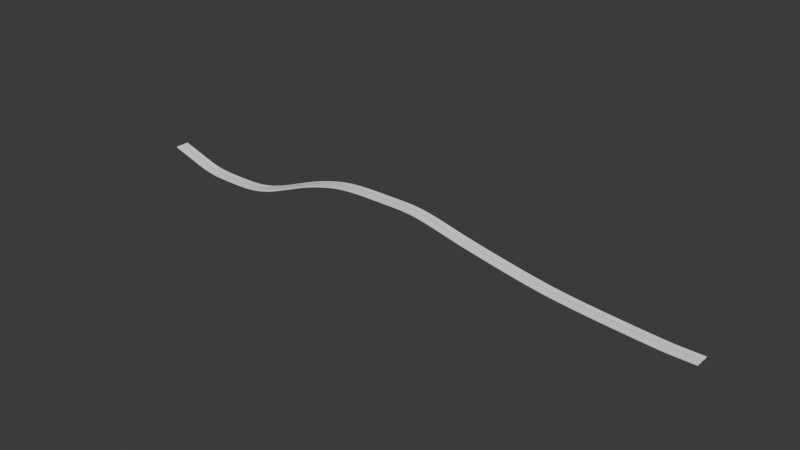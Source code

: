 # Source: sky.blend  (saved by Blender 4.3.34; exported with 4.5.12 LTS)
import bpy
from mathutils import Matrix  # noqa: F401  (used for matrix-valued properties, if any)

bpy.ops.wm.read_factory_settings(use_empty=True)
scene = bpy.context.scene
scene.name = 'Scene'

# ---- collections
col_collection = bpy.data.collections.new('Collection'); scene.collection.children.link(col_collection)

# ---- materials (node trees are filled in below, after node groups)
mat_vidro = bpy.data.materials.new('vidro')
mat_metal = bpy.data.materials.new('metal')
mat_luz = bpy.data.materials.new('luz')

# ---- material node trees
mat_vidro.use_nodes = True; mat_vidro.node_tree.nodes.clear()
_N = mat_vidro.node_tree.nodes; _L = mat_vidro.node_tree.links
n0 = _N.new('ShaderNodeOutputMaterial'); n0.name = 'Material Output'; n0.location = (300, 300)
n1 = _N.new('ShaderNodeBsdfDiffuse'); n1.name = 'Diffuse BSDF'; n1.location = (10, 300)
n1.inputs[0].default_value = (0.9714, 0.9434, 1.0, 1.0)
_L.new(n1.outputs[0], n0.inputs[0])
n0.is_active_output = True
mat_metal.use_nodes = True; mat_metal.node_tree.nodes.clear()
_N = mat_metal.node_tree.nodes; _L = mat_metal.node_tree.links
n0 = _N.new('ShaderNodeBsdfPrincipled'); n0.name = 'Principled BSDF'; n0.location = (10, 300)
n0.inputs[0].default_value = (0.1503, 0.1503, 0.1503, 1.0)
n1 = _N.new('ShaderNodeOutputMaterial'); n1.name = 'Material Output'; n1.location = (300, 300)
_L.new(n0.outputs[0], n1.inputs[0])
n1.is_active_output = True
mat_luz.use_nodes = True; mat_luz.node_tree.nodes.clear()
_N = mat_luz.node_tree.nodes; _L = mat_luz.node_tree.links
n0 = _N.new('ShaderNodeBsdfPrincipled'); n0.name = 'Principled BSDF'; n0.location = (10, 300)
n1 = _N.new('ShaderNodeOutputMaterial'); n1.name = 'Material Output'; n1.location = (300, 300)
_L.new(n0.outputs[0], n1.inputs[0])
n1.is_active_output = True

# ---- world
world_world = bpy.data.worlds.new('World'); scene.world = world_world
world_world.use_nodes = True; world_world.node_tree.nodes.clear()
_N = world_world.node_tree.nodes; _L = world_world.node_tree.links
n0 = _N.new('ShaderNodeOutputWorld'); n0.name = 'World Output'; n0.location = (300, 300)
n1 = _N.new('ShaderNodeBackground'); n1.name = 'Background'; n1.location = (10, 300)
n1.inputs[0].default_value = (0.05088, 0.05088, 0.05088, 1.0)
_L.new(n1.outputs[0], n0.inputs[0])
n0.is_active_output = True
world_world.color = (0.05088, 0.05088, 0.05088)
world_world.sun_shadow_jitter_overblur = 0.0

# ---- meshes
me_cube_001 = bpy.data.meshes.new('Cube.001')
me_cube_001.from_pydata([(-1.227, -1.0, 0.1768), (-1.227, -1.0, 1.291), (1.0, -5.663, -0.7085), (1.0, -5.663, 1.291), (1.0, -1.0, 0.1768), (1.0, -1.0, 1.291), (-1.227, -5.663, 1.291), (-1.227, -5.663, -0.7085), (-1.227, 0.0, 0.1768), (-1.227, 0.0, 1.291), (1.0, 0.0, 0.1768), (1.0, 0.0, 1.291), (4.563, -5.663, -0.7085), (4.563, -1.0, 0.1768), (4.563, -1.0, 1.291), (4.563, -5.663, 1.291), (4.563, 0.0, 1.291), (4.563, 0.0, 0.1768), (9.024, -5.663, -0.7085), (9.024, -1.0, 0.1768), (9.024, -1.0, 1.291), (9.024, -5.663, 1.291), (9.024, 0.0, 1.291), (9.024, 0.0, 0.1768), (1.0, -11.13, 1.291), (-1.227, -11.13, 1.291), (-1.227, -11.13, 0.5831), (1.0, -11.13, 0.5831), (4.563, -11.13, 1.291), (4.563, -11.13, 0.5831), (9.024, -11.13, 1.291), (9.024, -11.13, 0.5831), (1.0, -11.91, 1.291), (-1.227, -11.91, 1.291), (-1.227, -11.91, -0.816), (1.0, -11.91, -0.816), (4.563, -11.91, 1.291), (4.563, -11.91, -0.816), (9.024, -11.91, 1.291), (9.024, -11.91, -0.816), (1.0, -11.29, 1.491), (-1.227, -11.29, 1.491), (9.024, -11.75, 1.491), (9.024, -11.29, 1.491), (4.563, -11.29, 1.491), (4.563, -11.75, 1.491), (1.0, -11.75, 1.491), (-1.227, -11.75, 1.491), (-1.0, -1.0, 0.3099), (-1.0, -1.0, 1.131), (-1.0, 1.0, 0.3099), (-1.0, 1.0, 1.131), (8.979, -1.0, 0.3099), (8.979, -1.0, 1.131), (8.979, 1.0, 0.3099), (8.979, 1.0, 1.131), (0.9957, 1.0, 1.131), (2.991, 1.0, 1.131), (4.987, 1.0, 1.131), (6.983, 1.0, 1.131), (6.983, 1.0, 0.3099), (4.987, 1.0, 0.3099), (2.991, 1.0, 0.3099), (0.9957, 1.0, 0.3099), (0.9957, -1.0, 0.3099), (2.991, -1.0, 0.3099), (4.987, -1.0, 0.3099), (6.983, -1.0, 0.3099), (6.983, -1.0, 1.131), (4.987, -1.0, 1.131), (2.991, -1.0, 1.131), (0.9957, -1.0, 1.131), (10.11, 2.386, 1.131), (10.11, 2.386, 0.3099), (8.113, 2.386, 1.131), (0.1304, -2.386, 0.3099), (0.1304, -2.386, 1.131), (0.1304, 2.386, 1.131), (0.1304, 2.386, 0.3099), (2.126, 2.386, 0.3099), (10.11, -2.386, 1.131), (10.11, -2.386, 0.3099), (8.113, -2.386, 0.3099), (2.126, -2.386, 1.131), (2.126, 2.386, 1.131), (4.122, 2.386, 1.131), (6.118, 2.386, 1.131), (8.113, 2.386, 0.3099), (6.118, 2.386, 0.3099), (4.122, 2.386, 0.3099), (2.126, -2.386, 0.3099), (4.122, -2.386, 0.3099), (6.118, -2.386, 0.3099), (8.113, -2.386, 1.131), (6.118, -2.386, 1.131), (4.122, -2.386, 1.131), (-1.227, 1.0, 0.1768), (-1.227, 1.0, 1.291), (1.0, 5.663, -0.7085), (1.0, 5.663, 1.291), (1.0, 1.0, 0.1768), (1.0, 1.0, 1.291), (-1.227, 5.663, 1.291), (-1.227, 5.663, -0.7085), (4.563, 5.663, -0.7085), (4.563, 1.0, 0.1768), (4.563, 1.0, 1.291), (4.563, 5.663, 1.291), (9.024, 5.663, -0.7085), (9.024, 1.0, 0.1768), (9.024, 1.0, 1.291), (9.024, 5.663, 1.291), (1.0, 11.13, 1.291), (-1.227, 11.13, 1.291), (-1.227, 11.13, 0.5831), (1.0, 11.13, 0.5831), (4.563, 11.13, 1.291), (4.563, 11.13, 0.5831), (9.024, 11.13, 1.291), (9.024, 11.13, 0.5831), (1.0, 11.91, 1.291), (-1.227, 11.91, 1.291), (-1.227, 11.91, -0.816), (1.0, 11.91, -0.816), (4.563, 11.91, 1.291), (4.563, 11.91, -0.816), (9.024, 11.91, 1.291), (9.024, 11.91, -0.816), (1.0, 11.29, 1.491), (-1.227, 11.29, 1.491), (9.024, 11.75, 1.491), (9.024, 11.29, 1.491), (4.563, 11.29, 1.491), (4.563, 11.75, 1.491), (1.0, 11.75, 1.491), (-1.227, 11.75, 1.491), (-1.0, 1.0, 0.3099), (-1.0, 1.0, 1.131), (-1.0, -1.0, 0.3099), (-1.0, -1.0, 1.131), (8.979, 1.0, 0.3099), (8.979, 1.0, 1.131), (8.979, -1.0, 0.3099), (8.979, -1.0, 1.131), (0.9957, -1.0, 1.131), (2.991, -1.0, 1.131), (4.987, -1.0, 1.131), (6.983, -1.0, 1.131), (6.983, -1.0, 0.3099), (4.987, -1.0, 0.3099), (2.991, -1.0, 0.3099), (0.9957, -1.0, 0.3099), (0.9957, 1.0, 0.3099), (2.991, 1.0, 0.3099), (4.987, 1.0, 0.3099), (6.983, 1.0, 0.3099), (6.983, 1.0, 1.131), (4.987, 1.0, 1.131), (2.991, 1.0, 1.131), (0.9957, 1.0, 1.131), (10.11, -2.386, 1.131), (10.11, -2.386, 0.3099), (8.113, -2.386, 1.131), (0.1304, 2.386, 0.3099), (0.1304, 2.386, 1.131), (0.1304, -2.386, 1.131), (0.1304, -2.386, 0.3099), (2.126, -2.386, 0.3099), (10.11, 2.386, 1.131), (10.11, 2.386, 0.3099), (8.113, 2.386, 0.3099), (2.126, 2.386, 1.131), (2.126, -2.386, 1.131), (4.122, -2.386, 1.131), (6.118, -2.386, 1.131), (8.113, -2.386, 0.3099), (6.118, -2.386, 0.3099), (4.122, -2.386, 0.3099), (2.126, 2.386, 0.3099), (4.122, 2.386, 0.3099), (6.118, 2.386, 0.3099), (8.113, 2.386, 1.131), (6.118, 2.386, 1.131), (4.122, 2.386, 1.131), (10.29, -5.663, -0.7085), (10.29, -1.0, 0.1768), (10.29, -1.0, 1.291), (10.29, -5.663, 1.291), (10.29, 0.0, 1.291), (10.29, 0.0, 0.1768), (10.29, -11.91, 1.291), (10.29, -11.13, 1.291), (10.29, -11.29, 1.491), (10.29, -11.13, 0.5831), (10.29, -11.91, -0.816), (10.29, -11.75, 1.491), (10.29, 5.663, -0.7085), (10.29, 1.0, 0.1768), (10.29, 1.0, 1.291), (10.29, 5.663, 1.291), (10.29, 11.91, 1.291), (10.29, 11.13, 1.291), (10.29, 11.29, 1.491), (10.29, 11.13, 0.5831), (10.29, 11.91, -0.816), (10.29, 11.75, 1.491)], [], [(13, 17, 23, 19), (5, 1, 6, 3), (5, 3, 15, 14), (61, 62, 89, 88), (8, 10, 4, 0), (11, 9, 1, 5), (0, 4, 2, 7), (60, 54, 52, 67), (12, 13, 19, 18), (4, 10, 17, 13), (7, 2, 27, 26), (11, 5, 14, 16), (2, 4, 13, 12), (54, 55, 53, 52), (56, 63, 79, 84), (14, 15, 21, 20), (48, 49, 51, 50), (2, 12, 29, 27), (16, 14, 20, 22), (33, 32, 46, 47), (109, 108, 196, 197), (25, 33, 47, 41), (21, 15, 28, 30), (12, 18, 31, 29), (3, 6, 25, 24), (15, 3, 24, 28), (56, 51, 49, 71), (35, 32, 33, 34), (32, 35, 37, 36), (36, 37, 39, 38), (25, 26, 34, 33), (26, 27, 35, 34), (29, 31, 39, 37), (27, 29, 37, 35), (30, 28, 44, 43), (44, 40, 46, 45), (43, 44, 45, 42), (40, 41, 47, 46), (28, 24, 40, 44), (36, 38, 42, 45), (32, 36, 45, 46), (31, 18, 184, 193), (24, 25, 41, 40), (55, 59, 68, 53), (59, 58, 69, 68), (58, 57, 70, 69), (57, 56, 71, 70), (50, 51, 77, 78), (67, 68, 69, 66), (67, 52, 81, 82), (65, 70, 71, 64), (50, 63, 64, 48), (63, 62, 65, 64), (62, 61, 66, 65), (61, 60, 67, 66), (68, 67, 82, 93), (63, 56, 57, 62), (53, 68, 93, 80), (61, 58, 59, 60), (87, 74, 72, 73), (90, 83, 76, 75), (81, 80, 93, 82), (92, 94, 95, 91), (78, 77, 84, 79), (89, 85, 86, 88), (66, 69, 94, 92), (71, 49, 76, 83), (69, 70, 95, 94), (63, 50, 78, 79), (62, 57, 85, 89), (70, 65, 91, 95), (51, 56, 84, 77), (58, 61, 88, 86), (55, 54, 73, 72), (48, 64, 90, 75), (64, 71, 83, 90), (60, 59, 74, 87), (57, 58, 86, 85), (65, 66, 92, 91), (49, 48, 75, 76), (54, 60, 87, 73), (59, 55, 72, 74), (52, 53, 80, 81), (105, 109, 23, 17), (101, 99, 102, 97), (101, 106, 107, 99), (149, 176, 177, 150), (8, 96, 100, 10), (11, 101, 97, 9), (96, 103, 98, 100), (148, 155, 140, 142), (104, 108, 109, 105), (100, 105, 17, 10), (103, 114, 115, 98), (11, 16, 106, 101), (98, 104, 105, 100), (142, 140, 141, 143), (144, 172, 167, 151), (106, 110, 111, 107), (136, 138, 139, 137), (98, 115, 117, 104), (16, 22, 110, 106), (121, 135, 134, 120), (108, 119, 203, 196), (113, 129, 135, 121), (111, 118, 116, 107), (104, 117, 119, 108), (99, 112, 113, 102), (107, 116, 112, 99), (144, 159, 137, 139), (123, 122, 121, 120), (120, 124, 125, 123), (124, 126, 127, 125), (113, 121, 122, 114), (114, 122, 123, 115), (117, 125, 127, 119), (115, 123, 125, 117), (118, 131, 132, 116), (132, 133, 134, 128), (131, 130, 133, 132), (128, 134, 135, 129), (116, 132, 128, 112), (124, 133, 130, 126), (120, 134, 133, 124), (30, 43, 192, 191), (112, 128, 129, 113), (143, 141, 156, 147), (147, 156, 157, 146), (146, 157, 158, 145), (145, 158, 159, 144), (138, 166, 165, 139), (155, 154, 157, 156), (155, 170, 169, 140), (153, 152, 159, 158), (138, 136, 152, 151), (151, 152, 153, 150), (150, 153, 154, 149), (149, 154, 155, 148), (156, 181, 170, 155), (151, 150, 145, 144), (141, 168, 181, 156), (149, 148, 147, 146), (175, 161, 160, 162), (178, 163, 164, 171), (169, 170, 181, 168), (180, 179, 183, 182), (166, 167, 172, 165), (177, 176, 174, 173), (154, 180, 182, 157), (159, 171, 164, 137), (157, 182, 183, 158), (151, 167, 166, 138), (150, 177, 173, 145), (158, 183, 179, 153), (139, 165, 172, 144), (146, 174, 176, 149), (143, 160, 161, 142), (136, 163, 178, 152), (152, 178, 171, 159), (148, 175, 162, 147), (145, 173, 174, 146), (153, 179, 180, 154), (137, 164, 163, 136), (142, 161, 175, 148), (147, 162, 160, 143), (140, 169, 168, 141), (193, 191, 190, 194), (190, 191, 192, 195), (203, 204, 200, 201), (200, 205, 202, 201), (22, 20, 186, 188), (111, 110, 198, 199), (110, 22, 188, 198), (118, 119, 203, 201), (31, 30, 191, 193), (19, 23, 189, 185), (127, 126, 200, 204), (38, 39, 194, 190), (126, 130, 205, 200), (42, 38, 190, 195), (23, 109, 197, 189), (18, 19, 185, 184), (130, 131, 202, 205), (118, 111, 199, 201), (43, 42, 195, 192), (119, 127, 204, 203), (21, 30, 191, 187), (131, 118, 201, 202), (20, 21, 187, 186), (39, 31, 193, 194), (187, 191, 193, 184), (184, 185, 186, 187), (188, 186, 185, 189), (188, 189, 197, 198), (196, 199, 198, 197), (201, 199, 196, 203), (113, 114, 103, 102), (102, 103, 96, 97), (8, 9, 97, 96), (8, 0, 1, 9), (6, 1, 0, 7), (26, 25, 6, 7)])
me_cube_001.polygons.foreach_set('material_index', [2, 0, 0, 1, 2, 2, 0, 1, 0, 2, 0, 2, 0, 1, 1, 0, 1, 0, 2, 2, 0, 0, 0, 0, 0, 0, 1, 0, 0, 0, 0, 2, 2, 2, 2, 0, 0, 0, 2, 2, 2, 0, 2, 1, 1, 1, 1, 1, 1, 1, 1, 1, 1, 1, 1, 1, 1, 1, 1, 1, 1, 1, 1, 1, 1, 1, 1, 1, 1, 1, 1, 1, 1, 1, 1, 1, 1, 1, 1, 1, 1, 1, 1, 2, 0, 0, 1, 2, 2, 0, 1, 0, 2, 0, 2, 0, 1, 1, 0, 1, 0, 2, 2, 0, 0, 0, 0, 0, 0, 1, 0, 0, 0, 0, 2, 2, 2, 2, 0, 0, 0, 2, 2, 2, 2, 2, 1, 1, 1, 1, 1, 1, 1, 1, 1, 1, 1, 1, 1, 1, 1, 1, 1, 1, 1, 1, 1, 1, 1, 1, 1, 1, 1, 1, 1, 1, 1, 1, 1, 1, 1, 1, 1, 1, 1, 1, 0, 0, 0, 0, 2, 0, 2, 0, 0, 2, 0, 0, 2, 2, 2, 0, 0, 0, 0, 2, 0, 2, 0, 2, 0, 0, 2, 2, 0, 0, 0, 0, 2, 2, 0, 0])
_uv = me_cube_001.uv_layers.new(name='UVMap')
_uv.uv.foreach_set('vector', [0.375, 0.75, 0.375, 0.625, 0.375, 0.625, 0.375, 0.75, 0.625, 0.75, 0.875, 0.75, 0.875, 0.75, 0.625, 0.75, 0.625, 0.75, 0.625, 0.75, 0.625, 0.75, 0.625, 0.75, 0.525, 0.25, 0.475, 0.25, 0.475, 0.25, 0.525, 0.25, 0.125, 0.625, 0.375, 0.625, 0.375, 0.75, 0.125, 0.75, 0.625, 0.625, 0.875, 0.625, 0.875, 0.75, 0.625, 0.75, 0.125, 0.75, 0.375, 0.75, 0.375, 0.75, 0.125, 0.75, 0.575, 0.25, 0.625, 0.25, 0.625, 0.5, 0.575, 0.5, 0.375, 0.75, 0.375, 0.75, 0.375, 0.75, 0.375, 0.75, 0.375, 0.75, 0.375, 0.625, 0.375, 0.625, 0.375, 0.75, 0.125, 0.75, 0.375, 0.75, 0.375, 0.75, 0.125, 0.75, 0.625, 0.625, 0.625, 0.75, 0.625, 0.75, 0.625, 0.625, 0.375, 0.75, 0.375, 0.75, 0.375, 0.75, 0.375, 0.75, 0.375, 0.5, 0.625, 0.5, 0.625, 0.75, 0.375, 0.75, 0.625, 0.05, 0.375, 0.05, 0.375, 0.05, 0.625, 0.05, 0.625, 0.75, 0.625, 0.75, 0.625, 0.75, 0.625, 0.75, 0.125, 0.5, 0.375, 0.5, 0.375, 0.75, 0.125, 0.75, 0.375, 0.75, 0.375, 0.75, 0.375, 0.75, 0.375, 0.75, 0.625, 0.625, 0.625, 0.75, 0.625, 0.75, 0.625, 0.625, 0.625, 1.0, 0.625, 0.75, 0.625, 0.75, 0.625, 1.0, 0.375, 0.75, 0.375, 0.75, 0.375, 0.75, 0.375, 0.75, 0.625, 0.0, 0.625, 0.0, 0.625, 0.0, 0.625, 0.0, 0.625, 0.75, 0.625, 0.75, 0.625, 0.75, 0.625, 0.75, 0.375, 0.75, 0.375, 0.75, 0.375, 0.75, 0.375, 0.75, 0.625, 0.75, 0.875, 0.75, 0.875, 0.75, 0.625, 0.75, 0.625, 0.75, 0.625, 0.75, 0.625, 0.75, 0.625, 0.75, 0.825, 0.5, 0.875, 0.5, 0.875, 0.75, 0.825, 0.75, 0.375, 0.75, 0.625, 0.75, 0.625, 1.0, 0.375, 1.0, 0.625, 0.75, 0.375, 0.75, 0.375, 0.75, 0.625, 0.75, 0.625, 0.75, 0.375, 0.75, 0.375, 0.75, 0.625, 0.75, 0.625, 0.0, 0.375, 0.0, 0.375, 0.0, 0.625, 0.0, 0.125, 0.75, 0.375, 0.75, 0.375, 0.75, 0.125, 0.75, 0.375, 0.75, 0.375, 0.75, 0.375, 0.75, 0.375, 0.75, 0.375, 0.75, 0.375, 0.75, 0.375, 0.75, 0.375, 0.75, 0.625, 0.75, 0.625, 0.75, 0.625, 0.75, 0.625, 0.75, 0.625, 0.75, 0.625, 0.75, 0.625, 0.75, 0.625, 0.75, 0.625, 0.75, 0.625, 0.75, 0.625, 0.75, 0.625, 0.75, 0.625, 0.75, 0.875, 0.75, 0.875, 0.75, 0.625, 0.75, 0.625, 0.75, 0.625, 0.75, 0.625, 0.75, 0.625, 0.75, 0.625, 0.75, 0.625, 0.75, 0.625, 0.75, 0.625, 0.75, 0.625, 0.75, 0.625, 0.75, 0.625, 0.75, 0.625, 0.75, 0.375, 0.75, 0.375, 0.75, 0.375, 0.75, 0.375, 0.75, 0.625, 0.75, 0.875, 0.75, 0.875, 0.75, 0.625, 0.75, 0.625, 0.5, 0.675, 0.5, 0.675, 0.75, 0.625, 0.75, 0.675, 0.5, 0.725, 0.5, 0.725, 0.75, 0.675, 0.75, 0.725, 0.5, 0.775, 0.5, 0.775, 0.75, 0.725, 0.75, 0.775, 0.5, 0.825, 0.5, 0.825, 0.75, 0.775, 0.75, 0.125, 0.75, 0.375, 0.75, 0.375, 0.75, 0.125, 0.75, 0.375, 0.8, 0.625, 0.8, 0.625, 0.85, 0.375, 0.85, 0.575, 0.5, 0.625, 0.5, 0.625, 0.5, 0.575, 0.5, 0.375, 0.9, 0.625, 0.9, 0.625, 0.95, 0.375, 0.95, 0.375, 0.25, 0.425, 0.25, 0.425, 0.5, 0.375, 0.5, 0.425, 0.25, 0.475, 0.25, 0.475, 0.5, 0.425, 0.5, 0.475, 0.25, 0.525, 0.25, 0.525, 0.5, 0.475, 0.5, 0.525, 0.25, 0.575, 0.25, 0.575, 0.5, 0.525, 0.5, 0.625, 0.8, 0.375, 0.8, 0.375, 0.8, 0.625, 0.8, 0.375, 0.05, 0.625, 0.05, 0.625, 0.1, 0.375, 0.1, 0.625, 0.75, 0.675, 0.75, 0.675, 0.75, 0.625, 0.75, 0.375, 0.15, 0.625, 0.15, 0.625, 0.2, 0.375, 0.2, 0.375, 0.2, 0.625, 0.2, 0.625, 0.25, 0.375, 0.25, 0.375, 0.95, 0.625, 0.95, 0.625, 1.0, 0.375, 1.0, 0.375, 0.75, 0.625, 0.75, 0.625, 0.8, 0.375, 0.8, 0.375, 0.85, 0.625, 0.85, 0.625, 0.9, 0.375, 0.9, 0.375, 0.0, 0.625, 0.0, 0.625, 0.05, 0.375, 0.05, 0.375, 0.1, 0.625, 0.1, 0.625, 0.15, 0.375, 0.15, 0.375, 0.85, 0.625, 0.85, 0.625, 0.85, 0.375, 0.85, 0.825, 0.75, 0.875, 0.75, 0.875, 0.75, 0.825, 0.75, 0.725, 0.75, 0.775, 0.75, 0.775, 0.75, 0.725, 0.75, 0.425, 0.25, 0.375, 0.25, 0.375, 0.25, 0.425, 0.25, 0.375, 0.1, 0.625, 0.1, 0.625, 0.1, 0.375, 0.1, 0.625, 0.9, 0.375, 0.9, 0.375, 0.9, 0.625, 0.9, 0.875, 0.5, 0.825, 0.5, 0.825, 0.5, 0.875, 0.5, 0.625, 0.15, 0.375, 0.15, 0.375, 0.15, 0.625, 0.15, 0.625, 0.5, 0.375, 0.5, 0.375, 0.5, 0.625, 0.5, 0.375, 0.5, 0.425, 0.5, 0.425, 0.5, 0.375, 0.5, 0.375, 0.95, 0.625, 0.95, 0.625, 0.95, 0.375, 0.95, 0.375, 0.2, 0.625, 0.2, 0.625, 0.2, 0.375, 0.2, 0.775, 0.5, 0.725, 0.5, 0.725, 0.5, 0.775, 0.5, 0.475, 0.5, 0.525, 0.5, 0.525, 0.5, 0.475, 0.5, 0.375, 0.5, 0.125, 0.5, 0.125, 0.5, 0.375, 0.5, 0.625, 0.25, 0.575, 0.25, 0.575, 0.25, 0.625, 0.25, 0.675, 0.5, 0.625, 0.5, 0.625, 0.5, 0.675, 0.5, 0.375, 0.75, 0.625, 0.75, 0.625, 0.75, 0.375, 0.75, 0.375, 0.75, 0.375, 0.75, 0.375, 0.625, 0.375, 0.625, 0.625, 0.75, 0.625, 0.75, 0.875, 0.75, 0.875, 0.75, 0.625, 0.75, 0.625, 0.75, 0.625, 0.75, 0.625, 0.75, 0.525, 0.25, 0.525, 0.25, 0.475, 0.25, 0.475, 0.25, 0.125, 0.625, 0.125, 0.75, 0.375, 0.75, 0.375, 0.625, 0.625, 0.625, 0.625, 0.75, 0.875, 0.75, 0.875, 0.625, 0.125, 0.75, 0.125, 0.75, 0.375, 0.75, 0.375, 0.75, 0.575, 0.25, 0.575, 0.5, 0.625, 0.5, 0.625, 0.25, 0.375, 0.75, 0.375, 0.75, 0.375, 0.75, 0.375, 0.75, 0.375, 0.75, 0.375, 0.75, 0.375, 0.625, 0.375, 0.625, 0.125, 0.75, 0.125, 0.75, 0.375, 0.75, 0.375, 0.75, 0.625, 0.625, 0.625, 0.625, 0.625, 0.75, 0.625, 0.75, 0.375, 0.75, 0.375, 0.75, 0.375, 0.75, 0.375, 0.75, 0.375, 0.5, 0.375, 0.75, 0.625, 0.75, 0.625, 0.5, 0.625, 0.05, 0.625, 0.05, 0.375, 0.05, 0.375, 0.05, 0.625, 0.75, 0.625, 0.75, 0.625, 0.75, 0.625, 0.75, 0.125, 0.5, 0.125, 0.75, 0.375, 0.75, 0.375, 0.5, 0.375, 0.75, 0.375, 0.75, 0.375, 0.75, 0.375, 0.75, 0.625, 0.625, 0.625, 0.625, 0.625, 0.75, 0.625, 0.75, 0.625, 1.0, 0.625, 1.0, 0.625, 0.75, 0.625, 0.75, 0.375, 0.75, 0.375, 0.75, 0.375, 0.75, 0.375, 0.75, 0.625, 0.0, 0.625, 0.0, 0.625, 0.0, 0.625, 0.0, 0.625, 0.75, 0.625, 0.75, 0.625, 0.75, 0.625, 0.75, 0.375, 0.75, 0.375, 0.75, 0.375, 0.75, 0.375, 0.75, 0.625, 0.75, 0.625, 0.75, 0.875, 0.75, 0.875, 0.75, 0.625, 0.75, 0.625, 0.75, 0.625, 0.75, 0.625, 0.75, 0.825, 0.5, 0.825, 0.75, 0.875, 0.75, 0.875, 0.5, 0.375, 0.75, 0.375, 1.0, 0.625, 1.0, 0.625, 0.75, 0.625, 0.75, 0.625, 0.75, 0.375, 0.75, 0.375, 0.75, 0.625, 0.75, 0.625, 0.75, 0.375, 0.75, 0.375, 0.75, 0.625, 0.0, 0.625, 0.0, 0.375, 0.0, 0.375, 0.0, 0.125, 0.75, 0.125, 0.75, 0.375, 0.75, 0.375, 0.75, 0.375, 0.75, 0.375, 0.75, 0.375, 0.75, 0.375, 0.75, 0.375, 0.75, 0.375, 0.75, 0.375, 0.75, 0.375, 0.75, 0.625, 0.75, 0.625, 0.75, 0.625, 0.75, 0.625, 0.75, 0.625, 0.75, 0.625, 0.75, 0.625, 0.75, 0.625, 0.75, 0.625, 0.75, 0.625, 0.75, 0.625, 0.75, 0.625, 0.75, 0.625, 0.75, 0.625, 0.75, 0.875, 0.75, 0.875, 0.75, 0.625, 0.75, 0.625, 0.75, 0.625, 0.75, 0.625, 0.75, 0.625, 0.75, 0.625, 0.75, 0.625, 0.75, 0.625, 0.75, 0.625, 0.75, 0.625, 0.75, 0.625, 0.75, 0.625, 0.75, 0.625, 0.75, 0.625, 0.75, 0.625, 0.75, 0.625, 0.75, 0.625, 0.75, 0.625, 0.75, 0.875, 0.75, 0.875, 0.75, 0.625, 0.5, 0.625, 0.75, 0.675, 0.75, 0.675, 0.5, 0.675, 0.5, 0.675, 0.75, 0.725, 0.75, 0.725, 0.5, 0.725, 0.5, 0.725, 0.75, 0.775, 0.75, 0.775, 0.5, 0.775, 0.5, 0.775, 0.75, 0.825, 0.75, 0.825, 0.5, 0.125, 0.75, 0.125, 0.75, 0.375, 0.75, 0.375, 0.75, 0.375, 0.8, 0.375, 0.85, 0.625, 0.85, 0.625, 0.8, 0.575, 0.5, 0.575, 0.5, 0.625, 0.5, 0.625, 0.5, 0.375, 0.9, 0.375, 0.95, 0.625, 0.95, 0.625, 0.9, 0.375, 0.25, 0.375, 0.5, 0.425, 0.5, 0.425, 0.25, 0.425, 0.25, 0.425, 0.5, 0.475, 0.5, 0.475, 0.25, 0.475, 0.25, 0.475, 0.5, 0.525, 0.5, 0.525, 0.25, 0.525, 0.25, 0.525, 0.5, 0.575, 0.5, 0.575, 0.25, 0.625, 0.8, 0.625, 0.8, 0.375, 0.8, 0.375, 0.8, 0.375, 0.05, 0.375, 0.1, 0.625, 0.1, 0.625, 0.05, 0.625, 0.75, 0.625, 0.75, 0.675, 0.75, 0.675, 0.75, 0.375, 0.15, 0.375, 0.2, 0.625, 0.2, 0.625, 0.15, 0.375, 0.2, 0.375, 0.25, 0.625, 0.25, 0.625, 0.2, 0.375, 0.95, 0.375, 1.0, 0.625, 1.0, 0.625, 0.95, 0.375, 0.75, 0.375, 0.8, 0.625, 0.8, 0.625, 0.75, 0.375, 0.85, 0.375, 0.9, 0.625, 0.9, 0.625, 0.85, 0.375, 0.0, 0.375, 0.05, 0.625, 0.05, 0.625, 0.0, 0.375, 0.1, 0.375, 0.15, 0.625, 0.15, 0.625, 0.1, 0.375, 0.85, 0.375, 0.85, 0.625, 0.85, 0.625, 0.85, 0.825, 0.75, 0.825, 0.75, 0.875, 0.75, 0.875, 0.75, 0.725, 0.75, 0.725, 0.75, 0.775, 0.75, 0.775, 0.75, 0.425, 0.25, 0.425, 0.25, 0.375, 0.25, 0.375, 0.25, 0.375, 0.1, 0.375, 0.1, 0.625, 0.1, 0.625, 0.1, 0.625, 0.9, 0.625, 0.9, 0.375, 0.9, 0.375, 0.9, 0.875, 0.5, 0.875, 0.5, 0.825, 0.5, 0.825, 0.5, 0.625, 0.15, 0.625, 0.15, 0.375, 0.15, 0.375, 0.15, 0.625, 0.5, 0.625, 0.5, 0.375, 0.5, 0.375, 0.5, 0.375, 0.5, 0.375, 0.5, 0.425, 0.5, 0.425, 0.5, 0.375, 0.95, 0.375, 0.95, 0.625, 0.95, 0.625, 0.95, 0.375, 0.2, 0.375, 0.2, 0.625, 0.2, 0.625, 0.2, 0.775, 0.5, 0.775, 0.5, 0.725, 0.5, 0.725, 0.5, 0.475, 0.5, 0.475, 0.5, 0.525, 0.5, 0.525, 0.5, 0.375, 0.5, 0.375, 0.5, 0.125, 0.5, 0.125, 0.5, 0.625, 0.25, 0.625, 0.25, 0.575, 0.25, 0.575, 0.25, 0.675, 0.5, 0.675, 0.5, 0.625, 0.5, 0.625, 0.5, 0.375, 0.75, 0.375, 0.75, 0.625, 0.75, 0.625, 0.75, 0.375, 0.75, 0.625, 0.75, 0.625, 0.75, 0.375, 0.75, 0.625, 0.75, 0.625, 0.75, 0.625, 0.75, 0.625, 0.75, 0.375, 0.75, 0.375, 0.75, 0.625, 0.75, 0.625, 0.75, 0.625, 0.75, 0.625, 0.75, 0.625, 0.75, 0.625, 0.75, 0.625, 0.625, 0.625, 0.75, 0.625, 0.75, 0.625, 0.625, 0.625, 0.75, 0.625, 0.75, 0.625, 0.75, 0.625, 0.75, 0.625, 0.75, 0.625, 0.625, 0.625, 0.625, 0.625, 0.75, 0.0, 0.0, 0.0, 0.0, 0.0, 0.0, 0.0, 0.0, 0.0, 0.0, 0.0, 0.0, 0.0, 0.0, 0.0, 0.0, 0.375, 0.75, 0.375, 0.625, 0.375, 0.625, 0.375, 0.75, 0.375, 0.75, 0.625, 0.75, 0.625, 0.75, 0.375, 0.75, 0.625, 0.75, 0.375, 0.75, 0.375, 0.75, 0.625, 0.75, 0.625, 0.75, 0.625, 0.75, 0.625, 0.75, 0.625, 0.75, 0.625, 0.75, 0.625, 0.75, 0.625, 0.75, 0.625, 0.75, 0.375, 0.625, 0.375, 0.75, 0.375, 0.75, 0.375, 0.625, 0.375, 0.75, 0.375, 0.75, 0.375, 0.75, 0.375, 0.75, 0.625, 0.75, 0.625, 0.75, 0.625, 0.75, 0.625, 0.75, 0.625, 0.75, 0.625, 0.75, 0.625, 0.75, 0.625, 0.75, 0.625, 0.75, 0.625, 0.75, 0.625, 0.75, 0.625, 0.75, 0.375, 0.75, 0.375, 0.75, 0.375, 0.75, 0.375, 0.75, 0.625, 0.75, 0.625, 0.75, 0.625, 0.75, 0.625, 0.75, 0.625, 0.75, 0.625, 0.75, 0.625, 0.75, 0.625, 0.75, 0.625, 0.75, 0.625, 0.75, 0.625, 0.75, 0.625, 0.75, 0.375, 0.75, 0.375, 0.75, 0.375, 0.75, 0.375, 0.75, 0.0, 0.0, 0.0, 0.0, 0.0, 0.0, 0.0, 0.0, 0.0, 0.0, 0.375, 0.75, 0.625, 0.75, 0.0, 0.0, 0.625, 0.625, 0.625, 0.75, 0.375, 0.75, 0.375, 0.625, 0.625, 0.625, 0.375, 0.625, 0.375, 0.75, 0.625, 0.75, 0.375, 0.75, 0.625, 0.75, 0.625, 0.75, 0.375, 0.75, 0.0, 0.0, 0.0, 0.0, 0.0, 0.0, 0.0, 0.0, 0.875, 0.75, 0.125, 0.75, 0.125, 0.75, 0.875, 0.75, 0.875, 0.75, 0.125, 0.75, 0.125, 0.75, 0.875, 0.75, 0.125, 0.625, 0.875, 0.625, 0.875, 0.75, 0.125, 0.75, 0.125, 0.625, 0.125, 0.75, 0.875, 0.75, 0.875, 0.625, 0.875, 0.75, 0.875, 0.75, 0.125, 0.75, 0.125, 0.75, 0.125, 0.75, 0.875, 0.75, 0.875, 0.75, 0.125, 0.75])
me_cube_001.materials.append(mat_vidro)
me_cube_001.materials.append(mat_metal)
me_cube_001.materials.append(mat_luz)
me_cube_001.update()

# ---- curves / text
cu_nurbspath = bpy.data.curves.new('NurbsPath', 'CURVE')
cu_nurbspath.dimensions = '3D'
_sp = cu_nurbspath.splines.new('NURBS'); _sp.points.add(22)
_sp.points.foreach_set('co', [-71.18, -4.19e-09, 1.787, 1.0, -69.41, -4.19e-09, 1.266, 1.0, -66.52, -4.19e-09, 0.2793, 1.0, -64.94, -4.19e-09, -0.1999, 1.0, -60.25, -4.19e-09, -0.1999, 1.0, -56.39, -4.19e-09, -0.1999, 1.0, -51.83, -4.19e-09, 1.621, 1.0, -48.3, -4.19e-09, 3.141, 1.0, -45.29, -4.19e-09, 3.995, 1.0, -43.12, 0.0, 4.479, 1.0, -40.73, 0.0, 4.683, 1.0, -37.86, 0.0, 4.683, 1.0, -34.81, 0.0, 4.683, 1.0, -31.83, 0.0, 4.683, 1.0, -27.07, 0.0, 3.348, 1.0, -22.32, 0.0, 2.407, 1.0, -17.09, 0.0, 1.391, 1.0, -12.56, 0.0, 0.7388, 1.0, -2.0, 0.0, 0.0, 1.0, -1.0, 0.0, 0.0, 1.0, 0.0, 0.0, 0.0, 1.0, 1.0, 0.0, 0.0, 1.0, 2.0, 0.0, 0.0, 1.0])
_sp.order_u = 5
_sp.order_v = 0
_sp.use_endpoint_u = True
cu_nurbspath.use_path = True
cu_nurbspath.fill_mode = 'FULL'

# ---- objects
ob_cube = bpy.data.objects.new('Cube', me_cube_001)
ob_nurbspath = bpy.data.objects.new('NurbsPath', cu_nurbspath)

# ---- transforms, parenting, visibility, modifiers, constraints
ob_cube.location = (0.0, 0.0, 0.0)
_m = ob_cube.modifiers.new('Array', 'ARRAY')
_m.fit_type = 'FIT_LENGTH'
_m.fit_length = 1053.0
_m = ob_cube.modifiers.new('Curve', 'CURVE')
_m.object = ob_nurbspath
ob_nurbspath.location = (0.0, 0.0, 0.0)
ob_nurbspath.scale = (14.22, 14.22, 14.22)

# ---- collection membership
col_collection.objects.link(ob_cube)
col_collection.objects.link(ob_nurbspath)

# ---- scene / render settings (as saved in the file)
scene.frame_start = 1; scene.frame_end = 250; scene.frame_set(1)
scene.render.engine = 'BLENDER_EEVEE_NEXT'
bpy.context.view_layer.update()

# ---- added for rendering (the .blend has no active camera and no usable light): camera, sun
cam_auto = bpy.data.cameras.new('AutoCamera')
cam_auto.lens = 50.0
cam_auto.sensor_width = 36.0
cam_auto.clip_end = 17443.8
ob_auto_camera = bpy.data.objects.new('AutoCamera', cam_auto)
scene.collection.objects.link(ob_auto_camera)
ob_auto_camera.location = (501.91, -1192.75, 827.051)
ob_auto_camera.rotation_euler = (1.09748, -7.21219e-08, 0.694738)
scene.camera = ob_auto_camera
light_auto_sun = bpy.data.lights.new('AutoSun', 'SUN')
light_auto_sun.energy = 3.0
light_auto_sun.angle = 0.0523599
ob_auto_sun = bpy.data.objects.new('AutoSun', light_auto_sun)
scene.collection.objects.link(ob_auto_sun)
ob_auto_sun.rotation_euler = (0.872665, 0.174533, 0.523599)
bpy.context.view_layer.update()
